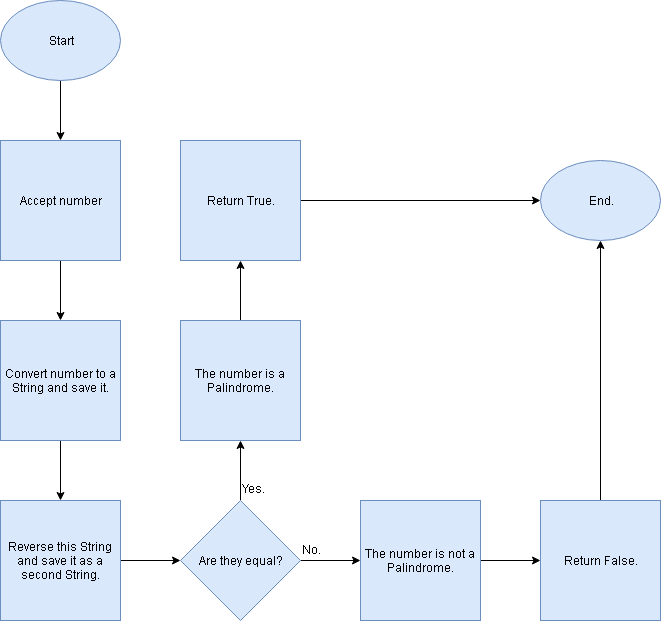

The diagram above was exported from draw.io. Its source (the exported page's mxGraphModel, read from the mxfile embedded in the PNG):
<mxGraphModel dx="1186" dy="734" grid="1" gridSize="10" guides="1" tooltips="1" connect="1" arrows="1" fold="1" page="1" pageScale="1" pageWidth="850" pageHeight="1100" math="0" shadow="0">
  <root>
    <mxCell id="0" />
    <mxCell id="1" parent="0" />
    <mxCell id="15" style="edgeStyle=orthogonalEdgeStyle;rounded=0;html=1;entryX=0.5;entryY=0;jettySize=auto;orthogonalLoop=1;" edge="1" parent="1" source="2" target="3">
      <mxGeometry relative="1" as="geometry" />
    </mxCell>
    <mxCell id="2" value="Start" style="ellipse;whiteSpace=wrap;html=1;fillColor=#dae8fc;strokeColor=#6c8ebf;" vertex="1" parent="1">
      <mxGeometry x="80" y="40" width="120" height="80" as="geometry" />
    </mxCell>
    <mxCell id="16" style="edgeStyle=orthogonalEdgeStyle;rounded=0;html=1;jettySize=auto;orthogonalLoop=1;" edge="1" parent="1" source="3" target="4">
      <mxGeometry relative="1" as="geometry" />
    </mxCell>
    <mxCell id="3" value="Accept number" style="whiteSpace=wrap;html=1;aspect=fixed;fillColor=#dae8fc;strokeColor=#6c8ebf;" vertex="1" parent="1">
      <mxGeometry x="80" y="180" width="120" height="120" as="geometry" />
    </mxCell>
    <mxCell id="17" style="edgeStyle=orthogonalEdgeStyle;rounded=0;html=1;jettySize=auto;orthogonalLoop=1;" edge="1" parent="1" source="4" target="5">
      <mxGeometry relative="1" as="geometry" />
    </mxCell>
    <mxCell id="4" value="Convert number to a String and save it." style="whiteSpace=wrap;html=1;aspect=fixed;fillColor=#dae8fc;strokeColor=#6c8ebf;" vertex="1" parent="1">
      <mxGeometry x="80" y="360" width="120" height="120" as="geometry" />
    </mxCell>
    <mxCell id="18" style="edgeStyle=orthogonalEdgeStyle;rounded=0;html=1;entryX=0;entryY=0.5;jettySize=auto;orthogonalLoop=1;" edge="1" parent="1" source="5" target="7">
      <mxGeometry relative="1" as="geometry" />
    </mxCell>
    <mxCell id="5" value="Reverse this String and save it as a second String." style="whiteSpace=wrap;html=1;aspect=fixed;fillColor=#dae8fc;strokeColor=#6c8ebf;" vertex="1" parent="1">
      <mxGeometry x="80" y="540" width="120" height="120" as="geometry" />
    </mxCell>
    <mxCell id="19" style="edgeStyle=orthogonalEdgeStyle;rounded=0;html=1;entryX=0.5;entryY=1;jettySize=auto;orthogonalLoop=1;" edge="1" parent="1" source="7" target="11">
      <mxGeometry relative="1" as="geometry" />
    </mxCell>
    <mxCell id="20" style="edgeStyle=orthogonalEdgeStyle;rounded=0;html=1;jettySize=auto;orthogonalLoop=1;" edge="1" parent="1" source="7" target="10">
      <mxGeometry relative="1" as="geometry" />
    </mxCell>
    <mxCell id="7" value="Are they equal?" style="rhombus;whiteSpace=wrap;html=1;fillColor=#dae8fc;strokeColor=#6c8ebf;" vertex="1" parent="1">
      <mxGeometry x="260" y="540" width="120" height="120" as="geometry" />
    </mxCell>
    <mxCell id="21" style="edgeStyle=orthogonalEdgeStyle;rounded=0;html=1;jettySize=auto;orthogonalLoop=1;" edge="1" parent="1" source="10" target="13">
      <mxGeometry relative="1" as="geometry" />
    </mxCell>
    <mxCell id="10" value="The number is not a Palindrome." style="whiteSpace=wrap;html=1;aspect=fixed;fillColor=#dae8fc;strokeColor=#6c8ebf;" vertex="1" parent="1">
      <mxGeometry x="440" y="540" width="120" height="120" as="geometry" />
    </mxCell>
    <mxCell id="23" style="edgeStyle=orthogonalEdgeStyle;rounded=0;html=1;entryX=0.5;entryY=1;jettySize=auto;orthogonalLoop=1;" edge="1" parent="1" source="11" target="12">
      <mxGeometry relative="1" as="geometry" />
    </mxCell>
    <mxCell id="11" value="The number is a Palindrome." style="whiteSpace=wrap;html=1;aspect=fixed;fillColor=#dae8fc;strokeColor=#6c8ebf;" vertex="1" parent="1">
      <mxGeometry x="260" y="360" width="120" height="120" as="geometry" />
    </mxCell>
    <mxCell id="24" style="edgeStyle=orthogonalEdgeStyle;rounded=0;html=1;entryX=0;entryY=0.5;jettySize=auto;orthogonalLoop=1;" edge="1" parent="1" source="12" target="14">
      <mxGeometry relative="1" as="geometry" />
    </mxCell>
    <mxCell id="12" value="Return True." style="whiteSpace=wrap;html=1;aspect=fixed;fillColor=#dae8fc;strokeColor=#6c8ebf;" vertex="1" parent="1">
      <mxGeometry x="260" y="180" width="120" height="120" as="geometry" />
    </mxCell>
    <mxCell id="22" style="edgeStyle=orthogonalEdgeStyle;rounded=0;html=1;entryX=0.5;entryY=1;jettySize=auto;orthogonalLoop=1;" edge="1" parent="1" source="13" target="14">
      <mxGeometry relative="1" as="geometry" />
    </mxCell>
    <mxCell id="13" value="Return False." style="whiteSpace=wrap;html=1;aspect=fixed;fillColor=#dae8fc;strokeColor=#6c8ebf;" vertex="1" parent="1">
      <mxGeometry x="620" y="540" width="120" height="120" as="geometry" />
    </mxCell>
    <mxCell id="14" value="End." style="ellipse;whiteSpace=wrap;html=1;fillColor=#dae8fc;strokeColor=#6c8ebf;" vertex="1" parent="1">
      <mxGeometry x="620" y="200" width="120" height="80" as="geometry" />
    </mxCell>
    <mxCell id="25" value="No." style="text;html=1;resizable=0;points=[];autosize=1;align=left;verticalAlign=top;spacingTop=-4;" vertex="1" parent="1">
      <mxGeometry x="380" y="580" width="30" height="20" as="geometry" />
    </mxCell>
    <mxCell id="26" value="Yes." style="text;html=1;resizable=0;points=[];autosize=1;align=left;verticalAlign=top;spacingTop=-4;" vertex="1" parent="1">
      <mxGeometry x="320" y="519" width="40" height="20" as="geometry" />
    </mxCell>
  </root>
</mxGraphModel>